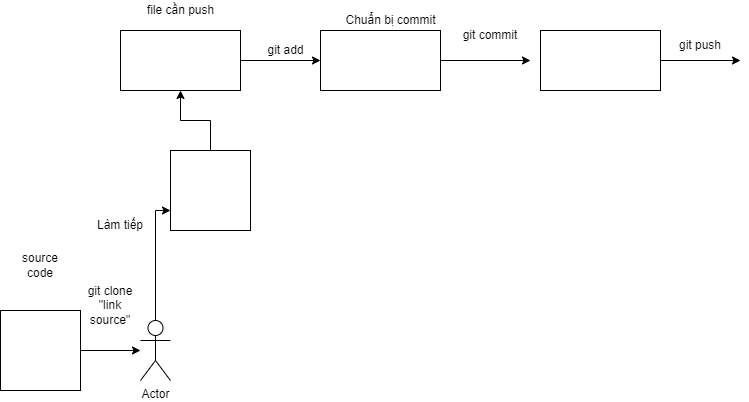

The diagram above was exported from draw.io. Its source (the exported page's mxGraphModel, read from the mxfile embedded in the PNG):
<mxGraphModel dx="1038" dy="571" grid="1" gridSize="10" guides="1" tooltips="1" connect="1" arrows="1" fold="1" page="1" pageScale="1" pageWidth="827" pageHeight="1169" math="0" shadow="0">
  <root>
    <mxCell id="0" />
    <mxCell id="1" parent="0" />
    <mxCell id="8dxFb9Z_CxneHBvLkPFS-3" style="edgeStyle=orthogonalEdgeStyle;rounded=0;orthogonalLoop=1;jettySize=auto;html=1;" edge="1" parent="1" source="8dxFb9Z_CxneHBvLkPFS-1">
      <mxGeometry relative="1" as="geometry">
        <mxPoint x="340" y="170" as="targetPoint" />
      </mxGeometry>
    </mxCell>
    <mxCell id="8dxFb9Z_CxneHBvLkPFS-1" value="" style="rounded=0;whiteSpace=wrap;html=1;" vertex="1" parent="1">
      <mxGeometry x="140" y="140" width="120" height="60" as="geometry" />
    </mxCell>
    <mxCell id="8dxFb9Z_CxneHBvLkPFS-2" value="file cần push" style="text;html=1;align=center;verticalAlign=middle;resizable=0;points=[];autosize=1;strokeColor=none;fillColor=none;" vertex="1" parent="1">
      <mxGeometry x="160" y="110" width="80" height="20" as="geometry" />
    </mxCell>
    <mxCell id="8dxFb9Z_CxneHBvLkPFS-7" style="edgeStyle=orthogonalEdgeStyle;rounded=0;orthogonalLoop=1;jettySize=auto;html=1;" edge="1" parent="1" source="8dxFb9Z_CxneHBvLkPFS-4">
      <mxGeometry relative="1" as="geometry">
        <mxPoint x="550" y="170" as="targetPoint" />
      </mxGeometry>
    </mxCell>
    <mxCell id="8dxFb9Z_CxneHBvLkPFS-4" value="" style="rounded=0;whiteSpace=wrap;html=1;" vertex="1" parent="1">
      <mxGeometry x="340" y="140" width="120" height="60" as="geometry" />
    </mxCell>
    <mxCell id="8dxFb9Z_CxneHBvLkPFS-5" value="git add" style="text;html=1;align=center;verticalAlign=middle;resizable=0;points=[];autosize=1;strokeColor=none;fillColor=none;" vertex="1" parent="1">
      <mxGeometry x="280" y="150" width="50" height="20" as="geometry" />
    </mxCell>
    <mxCell id="8dxFb9Z_CxneHBvLkPFS-6" value="Chuẩn bị commit" style="text;html=1;align=center;verticalAlign=middle;resizable=0;points=[];autosize=1;strokeColor=none;fillColor=none;" vertex="1" parent="1">
      <mxGeometry x="355" y="120" width="110" height="20" as="geometry" />
    </mxCell>
    <mxCell id="8dxFb9Z_CxneHBvLkPFS-8" value="git commit" style="text;html=1;strokeColor=none;fillColor=none;align=center;verticalAlign=middle;whiteSpace=wrap;rounded=0;" vertex="1" parent="1">
      <mxGeometry x="480" y="130" width="60" height="30" as="geometry" />
    </mxCell>
    <mxCell id="8dxFb9Z_CxneHBvLkPFS-10" style="edgeStyle=orthogonalEdgeStyle;rounded=0;orthogonalLoop=1;jettySize=auto;html=1;" edge="1" parent="1" source="8dxFb9Z_CxneHBvLkPFS-9">
      <mxGeometry relative="1" as="geometry">
        <mxPoint x="760" y="170" as="targetPoint" />
      </mxGeometry>
    </mxCell>
    <mxCell id="8dxFb9Z_CxneHBvLkPFS-9" value="" style="rounded=0;whiteSpace=wrap;html=1;" vertex="1" parent="1">
      <mxGeometry x="560" y="140" width="120" height="60" as="geometry" />
    </mxCell>
    <mxCell id="8dxFb9Z_CxneHBvLkPFS-11" value="git push" style="text;html=1;strokeColor=none;fillColor=none;align=center;verticalAlign=middle;whiteSpace=wrap;rounded=0;" vertex="1" parent="1">
      <mxGeometry x="690" y="140" width="60" height="30" as="geometry" />
    </mxCell>
    <mxCell id="8dxFb9Z_CxneHBvLkPFS-15" style="edgeStyle=orthogonalEdgeStyle;rounded=0;orthogonalLoop=1;jettySize=auto;html=1;" edge="1" parent="1" source="8dxFb9Z_CxneHBvLkPFS-12" target="8dxFb9Z_CxneHBvLkPFS-14">
      <mxGeometry relative="1" as="geometry" />
    </mxCell>
    <mxCell id="8dxFb9Z_CxneHBvLkPFS-12" value="" style="whiteSpace=wrap;html=1;aspect=fixed;" vertex="1" parent="1">
      <mxGeometry x="20" y="420" width="80" height="80" as="geometry" />
    </mxCell>
    <mxCell id="8dxFb9Z_CxneHBvLkPFS-13" value="source code" style="text;html=1;strokeColor=none;fillColor=none;align=center;verticalAlign=middle;whiteSpace=wrap;rounded=0;" vertex="1" parent="1">
      <mxGeometry x="30" y="360" width="60" height="30" as="geometry" />
    </mxCell>
    <mxCell id="8dxFb9Z_CxneHBvLkPFS-19" style="edgeStyle=orthogonalEdgeStyle;rounded=0;orthogonalLoop=1;jettySize=auto;html=1;entryX=0;entryY=0.75;entryDx=0;entryDy=0;" edge="1" parent="1" source="8dxFb9Z_CxneHBvLkPFS-14" target="8dxFb9Z_CxneHBvLkPFS-20">
      <mxGeometry relative="1" as="geometry">
        <mxPoint x="340" y="460" as="targetPoint" />
        <Array as="points">
          <mxPoint x="175" y="320" />
        </Array>
      </mxGeometry>
    </mxCell>
    <mxCell id="8dxFb9Z_CxneHBvLkPFS-14" value="Actor" style="shape=umlActor;verticalLabelPosition=bottom;verticalAlign=top;html=1;outlineConnect=0;" vertex="1" parent="1">
      <mxGeometry x="160" y="430" width="30" height="60" as="geometry" />
    </mxCell>
    <mxCell id="8dxFb9Z_CxneHBvLkPFS-18" value="git clone &quot;link source&quot;" style="text;html=1;strokeColor=none;fillColor=none;align=center;verticalAlign=middle;whiteSpace=wrap;rounded=0;" vertex="1" parent="1">
      <mxGeometry x="100" y="400" width="60" height="30" as="geometry" />
    </mxCell>
    <mxCell id="8dxFb9Z_CxneHBvLkPFS-23" style="edgeStyle=orthogonalEdgeStyle;rounded=0;orthogonalLoop=1;jettySize=auto;html=1;" edge="1" parent="1" source="8dxFb9Z_CxneHBvLkPFS-20" target="8dxFb9Z_CxneHBvLkPFS-1">
      <mxGeometry relative="1" as="geometry" />
    </mxCell>
    <mxCell id="8dxFb9Z_CxneHBvLkPFS-20" value="" style="whiteSpace=wrap;html=1;aspect=fixed;" vertex="1" parent="1">
      <mxGeometry x="190" y="260" width="80" height="80" as="geometry" />
    </mxCell>
    <mxCell id="8dxFb9Z_CxneHBvLkPFS-21" value="Làm tiếp" style="text;html=1;strokeColor=none;fillColor=none;align=center;verticalAlign=middle;whiteSpace=wrap;rounded=0;" vertex="1" parent="1">
      <mxGeometry x="110" y="320" width="60" height="30" as="geometry" />
    </mxCell>
  </root>
</mxGraphModel>